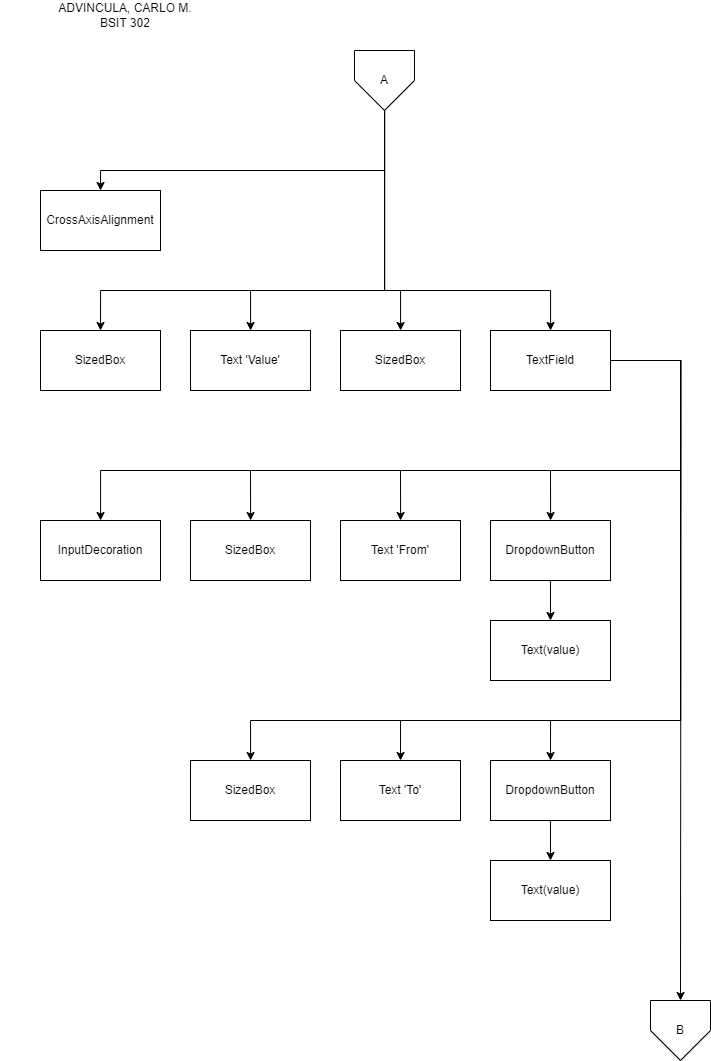

The diagram above was exported from draw.io. Its source (the exported page's mxGraphModel, read from the mxfile embedded in the PNG):
<mxGraphModel dx="1987" dy="988" grid="1" gridSize="10" guides="1" tooltips="1" connect="1" arrows="1" fold="1" page="1" pageScale="1" pageWidth="827" pageHeight="1169" math="0" shadow="0">
  <root>
    <mxCell id="0" />
    <mxCell id="1" parent="0" />
    <mxCell id="A9PhyORiWXZHhtbIMO0I-1" value="CrossAxisAlignment" style="rounded=0;whiteSpace=wrap;html=1;" parent="1" vertex="1">
      <mxGeometry x="70" y="220" width="120" height="60" as="geometry" />
    </mxCell>
    <mxCell id="A9PhyORiWXZHhtbIMO0I-2" value="SizedBox" style="rounded=0;whiteSpace=wrap;html=1;" parent="1" vertex="1">
      <mxGeometry x="70" y="360" width="120" height="60" as="geometry" />
    </mxCell>
    <mxCell id="A9PhyORiWXZHhtbIMO0I-3" value="Text 'Value'" style="rounded=0;whiteSpace=wrap;html=1;" parent="1" vertex="1">
      <mxGeometry x="220" y="360" width="120" height="60" as="geometry" />
    </mxCell>
    <mxCell id="A9PhyORiWXZHhtbIMO0I-4" value="SizedBox" style="rounded=0;whiteSpace=wrap;html=1;" parent="1" vertex="1">
      <mxGeometry x="370" y="360" width="120" height="60" as="geometry" />
    </mxCell>
    <mxCell id="RrRf_Fo3-3TDXt9vK7KE-7" style="edgeStyle=orthogonalEdgeStyle;rounded=0;orthogonalLoop=1;jettySize=auto;html=1;" edge="1" parent="1" source="A9PhyORiWXZHhtbIMO0I-5" target="RrRf_Fo3-3TDXt9vK7KE-1">
      <mxGeometry relative="1" as="geometry">
        <Array as="points">
          <mxPoint x="710" y="390" />
          <mxPoint x="710" y="500" />
          <mxPoint x="130" y="500" />
        </Array>
      </mxGeometry>
    </mxCell>
    <mxCell id="kglzUoT2ecrhTVmeBnqL-6" style="edgeStyle=orthogonalEdgeStyle;rounded=0;orthogonalLoop=1;jettySize=auto;html=1;" edge="1" parent="1" source="A9PhyORiWXZHhtbIMO0I-5" target="kglzUoT2ecrhTVmeBnqL-1">
      <mxGeometry relative="1" as="geometry">
        <Array as="points">
          <mxPoint x="710" y="390" />
          <mxPoint x="710" y="750" />
          <mxPoint x="280" y="750" />
        </Array>
      </mxGeometry>
    </mxCell>
    <mxCell id="kglzUoT2ecrhTVmeBnqL-7" style="edgeStyle=orthogonalEdgeStyle;rounded=0;orthogonalLoop=1;jettySize=auto;html=1;entryX=0.5;entryY=0;entryDx=0;entryDy=0;" edge="1" parent="1" source="A9PhyORiWXZHhtbIMO0I-5" target="kglzUoT2ecrhTVmeBnqL-2">
      <mxGeometry relative="1" as="geometry">
        <Array as="points">
          <mxPoint x="710" y="390" />
          <mxPoint x="710" y="750" />
          <mxPoint x="430" y="750" />
        </Array>
      </mxGeometry>
    </mxCell>
    <mxCell id="kglzUoT2ecrhTVmeBnqL-8" style="edgeStyle=orthogonalEdgeStyle;rounded=0;orthogonalLoop=1;jettySize=auto;html=1;entryX=0.5;entryY=0;entryDx=0;entryDy=0;" edge="1" parent="1" source="A9PhyORiWXZHhtbIMO0I-5" target="kglzUoT2ecrhTVmeBnqL-3">
      <mxGeometry relative="1" as="geometry">
        <Array as="points">
          <mxPoint x="710" y="390" />
          <mxPoint x="710" y="750" />
          <mxPoint x="580" y="750" />
        </Array>
      </mxGeometry>
    </mxCell>
    <mxCell id="kglzUoT2ecrhTVmeBnqL-9" style="edgeStyle=orthogonalEdgeStyle;rounded=0;orthogonalLoop=1;jettySize=auto;html=1;" edge="1" parent="1" source="A9PhyORiWXZHhtbIMO0I-5">
      <mxGeometry relative="1" as="geometry">
        <mxPoint x="710" y="1030" as="targetPoint" />
      </mxGeometry>
    </mxCell>
    <mxCell id="A9PhyORiWXZHhtbIMO0I-5" value="TextField" style="rounded=0;whiteSpace=wrap;html=1;" parent="1" vertex="1">
      <mxGeometry x="520" y="360" width="120" height="60" as="geometry" />
    </mxCell>
    <mxCell id="RrRf_Fo3-3TDXt9vK7KE-3" style="edgeStyle=orthogonalEdgeStyle;rounded=0;orthogonalLoop=1;jettySize=auto;html=1;endArrow=none;endFill=0;startArrow=classic;startFill=1;" edge="1" parent="1" source="A9PhyORiWXZHhtbIMO0I-6">
      <mxGeometry relative="1" as="geometry">
        <mxPoint x="280" y="500" as="targetPoint" />
      </mxGeometry>
    </mxCell>
    <mxCell id="A9PhyORiWXZHhtbIMO0I-6" value="SizedBox" style="rounded=0;whiteSpace=wrap;html=1;" parent="1" vertex="1">
      <mxGeometry x="220" y="550" width="120" height="60" as="geometry" />
    </mxCell>
    <mxCell id="RrRf_Fo3-3TDXt9vK7KE-4" style="edgeStyle=orthogonalEdgeStyle;rounded=0;orthogonalLoop=1;jettySize=auto;html=1;endArrow=none;endFill=0;startArrow=classic;startFill=1;" edge="1" parent="1" source="A9PhyORiWXZHhtbIMO0I-7">
      <mxGeometry relative="1" as="geometry">
        <mxPoint x="430" y="500" as="targetPoint" />
      </mxGeometry>
    </mxCell>
    <mxCell id="A9PhyORiWXZHhtbIMO0I-7" value="Text 'From'" style="rounded=0;whiteSpace=wrap;html=1;" parent="1" vertex="1">
      <mxGeometry x="370" y="550" width="120" height="60" as="geometry" />
    </mxCell>
    <mxCell id="RrRf_Fo3-3TDXt9vK7KE-5" style="edgeStyle=orthogonalEdgeStyle;rounded=0;orthogonalLoop=1;jettySize=auto;html=1;endArrow=none;endFill=0;startArrow=classic;startFill=1;" edge="1" parent="1" source="A9PhyORiWXZHhtbIMO0I-8">
      <mxGeometry relative="1" as="geometry">
        <mxPoint x="580" y="500" as="targetPoint" />
      </mxGeometry>
    </mxCell>
    <mxCell id="RrRf_Fo3-3TDXt9vK7KE-8" value="" style="edgeStyle=orthogonalEdgeStyle;rounded=0;orthogonalLoop=1;jettySize=auto;html=1;" edge="1" parent="1" source="A9PhyORiWXZHhtbIMO0I-8" target="A9PhyORiWXZHhtbIMO0I-12">
      <mxGeometry relative="1" as="geometry" />
    </mxCell>
    <mxCell id="A9PhyORiWXZHhtbIMO0I-8" value="DropdownButton" style="rounded=0;whiteSpace=wrap;html=1;" parent="1" vertex="1">
      <mxGeometry x="520" y="550" width="120" height="60" as="geometry" />
    </mxCell>
    <mxCell id="A9PhyORiWXZHhtbIMO0I-12" value="Text(value)" style="rounded=0;whiteSpace=wrap;html=1;" parent="1" vertex="1">
      <mxGeometry x="520" y="650" width="120" height="60" as="geometry" />
    </mxCell>
    <mxCell id="RrRf_Fo3-3TDXt9vK7KE-9" style="edgeStyle=orthogonalEdgeStyle;rounded=0;orthogonalLoop=1;jettySize=auto;html=1;entryX=0.5;entryY=0;entryDx=0;entryDy=0;" edge="1" parent="1" source="c29BMpeI7SUDCjYYk-NP-1" target="A9PhyORiWXZHhtbIMO0I-1">
      <mxGeometry relative="1" as="geometry">
        <Array as="points">
          <mxPoint x="414" y="200" />
          <mxPoint x="130" y="200" />
        </Array>
      </mxGeometry>
    </mxCell>
    <mxCell id="RrRf_Fo3-3TDXt9vK7KE-12" style="edgeStyle=orthogonalEdgeStyle;rounded=0;orthogonalLoop=1;jettySize=auto;html=1;" edge="1" parent="1" source="c29BMpeI7SUDCjYYk-NP-1" target="A9PhyORiWXZHhtbIMO0I-3">
      <mxGeometry relative="1" as="geometry">
        <Array as="points">
          <mxPoint x="414" y="320" />
          <mxPoint x="280" y="320" />
        </Array>
      </mxGeometry>
    </mxCell>
    <mxCell id="RrRf_Fo3-3TDXt9vK7KE-13" style="edgeStyle=orthogonalEdgeStyle;rounded=0;orthogonalLoop=1;jettySize=auto;html=1;" edge="1" parent="1" source="c29BMpeI7SUDCjYYk-NP-1" target="A9PhyORiWXZHhtbIMO0I-4">
      <mxGeometry relative="1" as="geometry">
        <Array as="points">
          <mxPoint x="414" y="320" />
          <mxPoint x="430" y="320" />
        </Array>
      </mxGeometry>
    </mxCell>
    <mxCell id="RrRf_Fo3-3TDXt9vK7KE-14" style="edgeStyle=orthogonalEdgeStyle;rounded=0;orthogonalLoop=1;jettySize=auto;html=1;" edge="1" parent="1" source="c29BMpeI7SUDCjYYk-NP-1" target="A9PhyORiWXZHhtbIMO0I-5">
      <mxGeometry relative="1" as="geometry">
        <Array as="points">
          <mxPoint x="414" y="320" />
          <mxPoint x="580" y="320" />
        </Array>
      </mxGeometry>
    </mxCell>
    <mxCell id="c29BMpeI7SUDCjYYk-NP-1" value="" style="verticalLabelPosition=bottom;verticalAlign=top;html=1;shape=offPageConnector;rounded=0;size=0.5;" parent="1" vertex="1">
      <mxGeometry x="384" y="80" width="60" height="60" as="geometry" />
    </mxCell>
    <mxCell id="v7CwuHcNiIJM52wAKNlt-1" value="ADVINCULA, CARLO M.&lt;div&gt;BSIT 302&lt;/div&gt;" style="text;html=1;align=center;verticalAlign=middle;whiteSpace=wrap;rounded=0;" parent="1" vertex="1">
      <mxGeometry x="30" y="30" width="250" height="30" as="geometry" />
    </mxCell>
    <mxCell id="RrRf_Fo3-3TDXt9vK7KE-1" value="InputDecoration" style="rounded=0;whiteSpace=wrap;html=1;" vertex="1" parent="1">
      <mxGeometry x="70" y="550" width="120" height="60" as="geometry" />
    </mxCell>
    <mxCell id="RrRf_Fo3-3TDXt9vK7KE-11" style="edgeStyle=orthogonalEdgeStyle;rounded=0;orthogonalLoop=1;jettySize=auto;html=1;" edge="1" parent="1" source="c29BMpeI7SUDCjYYk-NP-1">
      <mxGeometry relative="1" as="geometry">
        <mxPoint x="130" y="360" as="targetPoint" />
        <Array as="points">
          <mxPoint x="414" y="320" />
          <mxPoint x="130" y="320" />
        </Array>
      </mxGeometry>
    </mxCell>
    <mxCell id="kglzUoT2ecrhTVmeBnqL-1" value="SizedBox" style="rounded=0;whiteSpace=wrap;html=1;" vertex="1" parent="1">
      <mxGeometry x="220" y="790" width="120" height="60" as="geometry" />
    </mxCell>
    <mxCell id="kglzUoT2ecrhTVmeBnqL-2" value="Text 'To'" style="rounded=0;whiteSpace=wrap;html=1;" vertex="1" parent="1">
      <mxGeometry x="370" y="790" width="120" height="60" as="geometry" />
    </mxCell>
    <mxCell id="kglzUoT2ecrhTVmeBnqL-5" value="" style="edgeStyle=orthogonalEdgeStyle;rounded=0;orthogonalLoop=1;jettySize=auto;html=1;" edge="1" parent="1" source="kglzUoT2ecrhTVmeBnqL-3" target="kglzUoT2ecrhTVmeBnqL-4">
      <mxGeometry relative="1" as="geometry" />
    </mxCell>
    <mxCell id="kglzUoT2ecrhTVmeBnqL-3" value="DropdownButton" style="rounded=0;whiteSpace=wrap;html=1;" vertex="1" parent="1">
      <mxGeometry x="520" y="790" width="120" height="60" as="geometry" />
    </mxCell>
    <mxCell id="kglzUoT2ecrhTVmeBnqL-4" value="Text(value)" style="rounded=0;whiteSpace=wrap;html=1;" vertex="1" parent="1">
      <mxGeometry x="520" y="890" width="120" height="60" as="geometry" />
    </mxCell>
    <mxCell id="frKfcHMzRAQZfldWV855-1" value="A" style="text;html=1;align=center;verticalAlign=middle;whiteSpace=wrap;rounded=0;" vertex="1" parent="1">
      <mxGeometry x="384" y="95" width="60" height="30" as="geometry" />
    </mxCell>
    <mxCell id="TOITjH79WJpmbZeW1P6K-2" value="" style="verticalLabelPosition=bottom;verticalAlign=top;html=1;shape=offPageConnector;rounded=0;size=0.5;" vertex="1" parent="1">
      <mxGeometry x="680" y="1030" width="60" height="60" as="geometry" />
    </mxCell>
    <mxCell id="TOITjH79WJpmbZeW1P6K-3" value="B" style="text;html=1;align=center;verticalAlign=middle;whiteSpace=wrap;rounded=0;" vertex="1" parent="1">
      <mxGeometry x="680" y="1045" width="60" height="30" as="geometry" />
    </mxCell>
  </root>
</mxGraphModel>